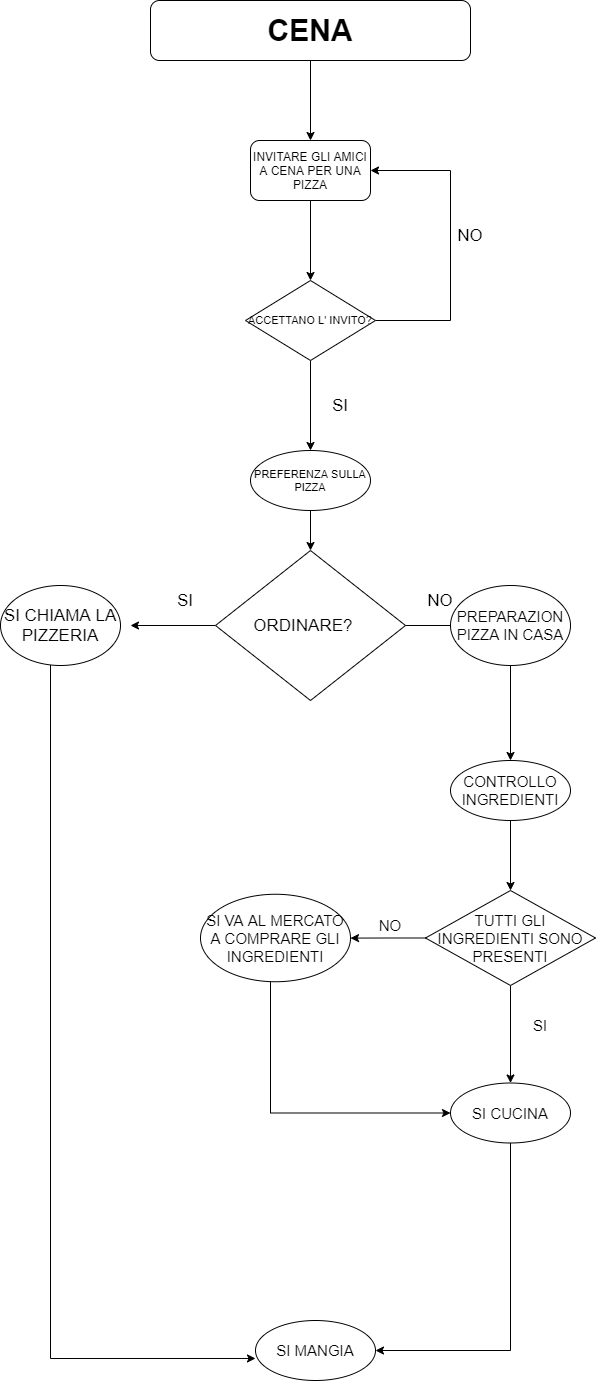

The diagram above was exported from draw.io. Its source (the exported page's mxGraphModel, read from the mxfile embedded in the PNG):
<mxGraphModel dx="2062" dy="1122" grid="1" gridSize="10" guides="1" tooltips="1" connect="1" arrows="1" fold="1" page="1" pageScale="1" pageWidth="827" pageHeight="1169" math="0" shadow="0">
  <root>
    <mxCell id="0" />
    <mxCell id="1" parent="0" />
    <mxCell id="MSR0jzz8dIQ5OZOluR37-4" value="" style="edgeStyle=orthogonalEdgeStyle;rounded=0;orthogonalLoop=1;jettySize=auto;html=1;fontSize=30;" edge="1" parent="1" source="MSR0jzz8dIQ5OZOluR37-1" target="MSR0jzz8dIQ5OZOluR37-3">
      <mxGeometry relative="1" as="geometry" />
    </mxCell>
    <mxCell id="MSR0jzz8dIQ5OZOluR37-1" value="&lt;b&gt;&lt;span style=&quot;font-size: 30px&quot;&gt;CENA&lt;/span&gt;&lt;font size=&quot;1&quot;&gt;&lt;br&gt;&lt;/font&gt;&lt;/b&gt;" style="rounded=1;whiteSpace=wrap;html=1;" vertex="1" parent="1">
      <mxGeometry x="220" width="320" height="60" as="geometry" />
    </mxCell>
    <mxCell id="MSR0jzz8dIQ5OZOluR37-6" value="" style="edgeStyle=orthogonalEdgeStyle;rounded=0;orthogonalLoop=1;jettySize=auto;html=1;fontSize=30;" edge="1" parent="1" source="MSR0jzz8dIQ5OZOluR37-3">
      <mxGeometry relative="1" as="geometry">
        <mxPoint x="380" y="280" as="targetPoint" />
      </mxGeometry>
    </mxCell>
    <mxCell id="MSR0jzz8dIQ5OZOluR37-3" value="INVITARE GLI AMICI A CENA PER UNA PIZZA" style="whiteSpace=wrap;html=1;rounded=1;" vertex="1" parent="1">
      <mxGeometry x="320" y="140" width="120" height="60" as="geometry" />
    </mxCell>
    <mxCell id="MSR0jzz8dIQ5OZOluR37-9" value="" style="edgeStyle=orthogonalEdgeStyle;rounded=0;orthogonalLoop=1;jettySize=auto;html=1;fontSize=11;" edge="1" parent="1" source="MSR0jzz8dIQ5OZOluR37-7" target="MSR0jzz8dIQ5OZOluR37-8">
      <mxGeometry relative="1" as="geometry" />
    </mxCell>
    <mxCell id="MSR0jzz8dIQ5OZOluR37-13" style="edgeStyle=orthogonalEdgeStyle;rounded=0;orthogonalLoop=1;jettySize=auto;html=1;entryX=1;entryY=0.5;entryDx=0;entryDy=0;fontSize=17;" edge="1" parent="1" source="MSR0jzz8dIQ5OZOluR37-7" target="MSR0jzz8dIQ5OZOluR37-3">
      <mxGeometry relative="1" as="geometry">
        <Array as="points">
          <mxPoint x="520" y="320" />
          <mxPoint x="520" y="170" />
        </Array>
      </mxGeometry>
    </mxCell>
    <mxCell id="MSR0jzz8dIQ5OZOluR37-7" value="ACCETTANO L' INVITO?" style="rhombus;whiteSpace=wrap;html=1;fontSize=11;" vertex="1" parent="1">
      <mxGeometry x="315" y="280" width="130" height="80" as="geometry" />
    </mxCell>
    <mxCell id="MSR0jzz8dIQ5OZOluR37-15" value="" style="edgeStyle=orthogonalEdgeStyle;rounded=0;orthogonalLoop=1;jettySize=auto;html=1;fontSize=17;" edge="1" parent="1" source="MSR0jzz8dIQ5OZOluR37-8">
      <mxGeometry relative="1" as="geometry">
        <mxPoint x="380" y="550" as="targetPoint" />
      </mxGeometry>
    </mxCell>
    <mxCell id="MSR0jzz8dIQ5OZOluR37-8" value="PREFERENZA SULLA PIZZA" style="ellipse;whiteSpace=wrap;html=1;fontSize=11;" vertex="1" parent="1">
      <mxGeometry x="320" y="450" width="120" height="60" as="geometry" />
    </mxCell>
    <mxCell id="MSR0jzz8dIQ5OZOluR37-11" value="SI" style="text;html=1;strokeColor=none;fillColor=none;align=center;verticalAlign=middle;whiteSpace=wrap;rounded=0;fontSize=17;" vertex="1" parent="1">
      <mxGeometry x="380" y="390" width="60" height="30" as="geometry" />
    </mxCell>
    <mxCell id="MSR0jzz8dIQ5OZOluR37-14" value="NO" style="text;html=1;strokeColor=none;fillColor=none;align=center;verticalAlign=middle;whiteSpace=wrap;rounded=0;fontSize=17;" vertex="1" parent="1">
      <mxGeometry x="510" y="220" width="60" height="30" as="geometry" />
    </mxCell>
    <mxCell id="MSR0jzz8dIQ5OZOluR37-17" style="edgeStyle=orthogonalEdgeStyle;rounded=0;orthogonalLoop=1;jettySize=auto;html=1;fontSize=17;" edge="1" parent="1" source="MSR0jzz8dIQ5OZOluR37-16">
      <mxGeometry relative="1" as="geometry">
        <mxPoint x="530" y="625" as="targetPoint" />
      </mxGeometry>
    </mxCell>
    <mxCell id="MSR0jzz8dIQ5OZOluR37-18" style="edgeStyle=orthogonalEdgeStyle;rounded=0;orthogonalLoop=1;jettySize=auto;html=1;fontSize=17;" edge="1" parent="1" source="MSR0jzz8dIQ5OZOluR37-16">
      <mxGeometry relative="1" as="geometry">
        <mxPoint x="200" y="625" as="targetPoint" />
      </mxGeometry>
    </mxCell>
    <mxCell id="MSR0jzz8dIQ5OZOluR37-16" value="ORDINARE?&lt;span style=&quot;white-space: pre&quot;&gt;&#09;&lt;/span&gt;" style="rhombus;whiteSpace=wrap;html=1;fontSize=17;" vertex="1" parent="1">
      <mxGeometry x="285" y="550" width="190" height="150" as="geometry" />
    </mxCell>
    <mxCell id="MSR0jzz8dIQ5OZOluR37-19" value="NO" style="text;html=1;strokeColor=none;fillColor=none;align=center;verticalAlign=middle;whiteSpace=wrap;rounded=0;fontSize=17;" vertex="1" parent="1">
      <mxGeometry x="480" y="585" width="60" height="30" as="geometry" />
    </mxCell>
    <mxCell id="MSR0jzz8dIQ5OZOluR37-20" value="SI" style="text;html=1;strokeColor=none;fillColor=none;align=center;verticalAlign=middle;whiteSpace=wrap;rounded=0;fontSize=17;" vertex="1" parent="1">
      <mxGeometry x="225" y="585" width="60" height="30" as="geometry" />
    </mxCell>
    <mxCell id="MSR0jzz8dIQ5OZOluR37-40" style="edgeStyle=orthogonalEdgeStyle;rounded=0;orthogonalLoop=1;jettySize=auto;html=1;entryX=0;entryY=0.633;entryDx=0;entryDy=0;entryPerimeter=0;fontSize=15;" edge="1" parent="1" source="MSR0jzz8dIQ5OZOluR37-21" target="MSR0jzz8dIQ5OZOluR37-38">
      <mxGeometry relative="1" as="geometry">
        <Array as="points">
          <mxPoint x="120" y="1358" />
        </Array>
      </mxGeometry>
    </mxCell>
    <mxCell id="MSR0jzz8dIQ5OZOluR37-21" value="SI CHIAMA LA PIZZERIA" style="ellipse;whiteSpace=wrap;html=1;fontSize=17;" vertex="1" parent="1">
      <mxGeometry x="70" y="585" width="120" height="80" as="geometry" />
    </mxCell>
    <mxCell id="MSR0jzz8dIQ5OZOluR37-24" value="" style="edgeStyle=orthogonalEdgeStyle;rounded=0;orthogonalLoop=1;jettySize=auto;html=1;fontSize=15;" edge="1" parent="1" source="MSR0jzz8dIQ5OZOluR37-22" target="MSR0jzz8dIQ5OZOluR37-23">
      <mxGeometry relative="1" as="geometry" />
    </mxCell>
    <mxCell id="MSR0jzz8dIQ5OZOluR37-22" value="PREPARAZION PIZZA IN CASA" style="ellipse;whiteSpace=wrap;html=1;fontSize=15;" vertex="1" parent="1">
      <mxGeometry x="520" y="585" width="120" height="80" as="geometry" />
    </mxCell>
    <mxCell id="MSR0jzz8dIQ5OZOluR37-26" value="" style="edgeStyle=orthogonalEdgeStyle;rounded=0;orthogonalLoop=1;jettySize=auto;html=1;fontSize=15;" edge="1" parent="1" source="MSR0jzz8dIQ5OZOluR37-23" target="MSR0jzz8dIQ5OZOluR37-25">
      <mxGeometry relative="1" as="geometry" />
    </mxCell>
    <mxCell id="MSR0jzz8dIQ5OZOluR37-23" value="CONTROLLO INGREDIENTI" style="ellipse;whiteSpace=wrap;html=1;fontSize=15;" vertex="1" parent="1">
      <mxGeometry x="520" y="760" width="120" height="60" as="geometry" />
    </mxCell>
    <mxCell id="MSR0jzz8dIQ5OZOluR37-28" value="" style="edgeStyle=orthogonalEdgeStyle;rounded=0;orthogonalLoop=1;jettySize=auto;html=1;fontSize=15;" edge="1" parent="1" source="MSR0jzz8dIQ5OZOluR37-25" target="MSR0jzz8dIQ5OZOluR37-27">
      <mxGeometry relative="1" as="geometry" />
    </mxCell>
    <mxCell id="MSR0jzz8dIQ5OZOluR37-32" value="" style="edgeStyle=orthogonalEdgeStyle;rounded=0;orthogonalLoop=1;jettySize=auto;html=1;fontSize=15;" edge="1" parent="1" source="MSR0jzz8dIQ5OZOluR37-25" target="MSR0jzz8dIQ5OZOluR37-31">
      <mxGeometry relative="1" as="geometry" />
    </mxCell>
    <mxCell id="MSR0jzz8dIQ5OZOluR37-25" value="TUTTI GLI INGREDIENTI SONO PRESENTI" style="rhombus;whiteSpace=wrap;html=1;fontSize=15;" vertex="1" parent="1">
      <mxGeometry x="495" y="890" width="170" height="95" as="geometry" />
    </mxCell>
    <mxCell id="MSR0jzz8dIQ5OZOluR37-33" style="edgeStyle=orthogonalEdgeStyle;rounded=0;orthogonalLoop=1;jettySize=auto;html=1;entryX=0;entryY=0.5;entryDx=0;entryDy=0;fontSize=15;" edge="1" parent="1" source="MSR0jzz8dIQ5OZOluR37-27" target="MSR0jzz8dIQ5OZOluR37-31">
      <mxGeometry relative="1" as="geometry">
        <Array as="points">
          <mxPoint x="340" y="1113" />
        </Array>
      </mxGeometry>
    </mxCell>
    <mxCell id="MSR0jzz8dIQ5OZOluR37-27" value="SI VA AL MERCATO A COMPRARE GLI INGREDIENTI" style="ellipse;whiteSpace=wrap;html=1;fontSize=15;" vertex="1" parent="1">
      <mxGeometry x="270" y="893.75" width="150" height="87.5" as="geometry" />
    </mxCell>
    <mxCell id="MSR0jzz8dIQ5OZOluR37-30" value="NO" style="text;html=1;strokeColor=none;fillColor=none;align=center;verticalAlign=middle;whiteSpace=wrap;rounded=0;fontSize=15;" vertex="1" parent="1">
      <mxGeometry x="430" y="910" width="60" height="30" as="geometry" />
    </mxCell>
    <mxCell id="MSR0jzz8dIQ5OZOluR37-39" value="" style="edgeStyle=orthogonalEdgeStyle;rounded=0;orthogonalLoop=1;jettySize=auto;html=1;fontSize=15;" edge="1" parent="1" source="MSR0jzz8dIQ5OZOluR37-31" target="MSR0jzz8dIQ5OZOluR37-38">
      <mxGeometry relative="1" as="geometry">
        <Array as="points">
          <mxPoint x="580" y="1350" />
        </Array>
      </mxGeometry>
    </mxCell>
    <mxCell id="MSR0jzz8dIQ5OZOluR37-31" value="SI CUCINA" style="ellipse;whiteSpace=wrap;html=1;fontSize=15;" vertex="1" parent="1">
      <mxGeometry x="520" y="1082.5" width="120" height="60" as="geometry" />
    </mxCell>
    <mxCell id="MSR0jzz8dIQ5OZOluR37-37" value="SI" style="text;html=1;strokeColor=none;fillColor=none;align=center;verticalAlign=middle;whiteSpace=wrap;rounded=0;fontSize=15;" vertex="1" parent="1">
      <mxGeometry x="580" y="1010" width="60" height="30" as="geometry" />
    </mxCell>
    <mxCell id="MSR0jzz8dIQ5OZOluR37-38" value="SI MANGIA" style="ellipse;whiteSpace=wrap;html=1;fontSize=15;" vertex="1" parent="1">
      <mxGeometry x="325" y="1320" width="120" height="60" as="geometry" />
    </mxCell>
  </root>
</mxGraphModel>